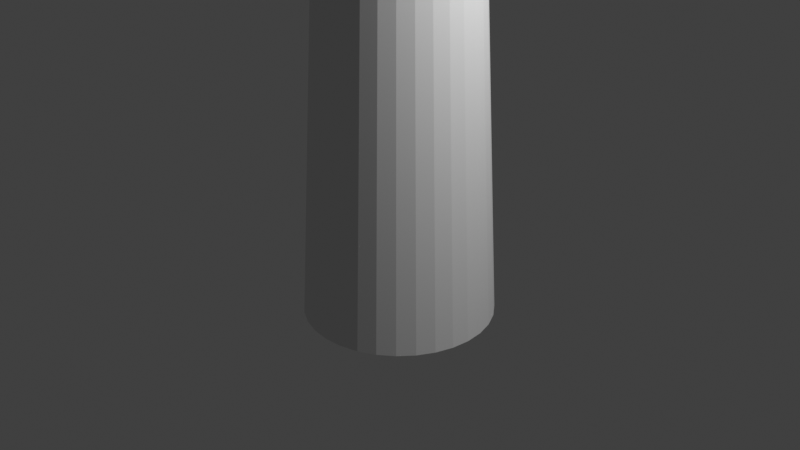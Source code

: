 # Source: v1.blend  (saved by Blender 3.0.42; exported with 4.5.12 LTS)
import bpy
from mathutils import Matrix  # noqa: F401  (used for matrix-valued properties, if any)

bpy.ops.wm.read_factory_settings(use_empty=True)
scene = bpy.context.scene
scene.name = 'Scene'

# ---- collections
col_collection = bpy.data.collections.new('Collection'); scene.collection.children.link(col_collection)

# ---- world
world_world = bpy.data.worlds.new('World'); scene.world = world_world
world_world.use_nodes = True; world_world.node_tree.nodes.clear()
_N = world_world.node_tree.nodes; _L = world_world.node_tree.links
n0 = _N.new('ShaderNodeOutputWorld'); n0.name = 'World Output'; n0.location = (300, 300)
n1 = _N.new('ShaderNodeBackground'); n1.name = 'Background'; n1.location = (10, 300)
n1.inputs[0].default_value = (0.05088, 0.05088, 0.05088, 1.0)
_L.new(n1.outputs[0], n0.inputs[0])
n0.is_active_output = True
world_world.color = (0.05088, 0.05088, 0.05088)
world_world.use_sun_shadow = False
world_world.sun_shadow_jitter_overblur = 0.0

# ---- cameras
cam_camera = bpy.data.cameras.new('Camera')
cam_camera.clip_end = 100.0
cam_camera.ortho_scale = 7.314

# ---- lights
light_light = bpy.data.lights.new('Light', 'POINT')
light_light.transmission_factor = 0.0
light_light.energy = 1000.0
light_light.shadow_soft_size = 0.1
light_light.shadow_maximum_resolution = 0.006
light_light.use_absolute_resolution = True

# ---- meshes
me_cylinder = bpy.data.meshes.new('Cylinder')
me_cylinder.from_pydata([(0.0, 1.0, -1.0), (4.045e-09, 0.7105, 4.51), (0.1951, 0.9808, -1.0), (0.1386, 0.6968, 4.51), (0.3827, 0.9239, -1.0), (0.2719, 0.6564, 4.51), (0.5556, 0.8315, -1.0), (0.3947, 0.5907, 4.51), (0.7071, 0.7071, -1.0), (0.5024, 0.5024, 4.51), (0.8315, 0.5556, -1.0), (0.5907, 0.3947, 4.51), (0.9239, 0.3827, -1.0), (0.6564, 0.2719, 4.51), (0.9808, 0.1951, -1.0), (0.6968, 0.1386, 4.51), (1.0, -4.371e-08, -1.0), (0.7105, -3.861e-08, 4.51), (0.9808, -0.1951, -1.0), (0.6968, -0.1386, 4.51), (0.9239, -0.3827, -1.0), (0.6564, -0.2719, 4.51), (0.8315, -0.5556, -1.0), (0.5907, -0.3947, 4.51), (0.7071, -0.7071, -1.0), (0.5024, -0.5024, 4.51), (0.5556, -0.8315, -1.0), (0.3947, -0.5907, 4.51), (0.3827, -0.9239, -1.0), (0.2719, -0.6564, 4.51), (0.1951, -0.9808, -1.0), (0.1386, -0.6968, 4.51), (-8.742e-08, -1.0, -1.0), (-5.807e-08, -0.7105, 4.51), (-0.1951, -0.9808, -1.0), (-0.1386, -0.6968, 4.51), (-0.3827, -0.9239, -1.0), (-0.2719, -0.6564, 4.51), (-0.5556, -0.8315, -1.0), (-0.3947, -0.5907, 4.51), (-0.7071, -0.7071, -1.0), (-0.5024, -0.5024, 4.51), (-0.8315, -0.5556, -1.0), (-0.5907, -0.3947, 4.51), (-0.9239, -0.3827, -1.0), (-0.6564, -0.2719, 4.51), (-0.9808, -0.1951, -1.0), (-0.6968, -0.1386, 4.51), (-1.0, 1.192e-08, -1.0), (-0.7105, 9.219e-10, 4.51), (-0.9808, 0.1951, -1.0), (-0.6968, 0.1386, 4.51), (-0.9239, 0.3827, -1.0), (-0.6564, 0.2719, 4.51), (-0.8315, 0.5556, -1.0), (-0.5907, 0.3947, 4.51), (-0.7071, 0.7071, -1.0), (-0.5024, 0.5024, 4.51), (-0.5556, 0.8315, -1.0), (-0.3947, 0.5907, 4.51), (-0.3827, 0.9239, -1.0), (-0.2719, 0.6564, 4.51), (-0.1951, 0.9808, -1.0), (-0.1386, 0.6968, 4.51), (0.2046, 1.028, 4.611), (-2.773e-08, 1.049, 4.611), (0.4013, 0.9688, 4.611), (0.5826, 0.8719, 4.611), (0.7415, 0.7415, 4.611), (0.8719, 0.5826, 4.611), (0.9688, 0.4013, 4.611), (1.028, 0.2046, 4.611), (1.049, -5.078e-08, 4.611), (1.028, -0.2046, 4.611), (0.9688, -0.4013, 4.611), (0.8719, -0.5826, 4.611), (0.7415, -0.7415, 4.611), (0.5826, -0.8719, 4.611), (0.4013, -0.9688, 4.611), (0.2046, -1.028, 4.611), (-1.194e-07, -1.049, 4.611), (-0.2046, -1.028, 4.611), (-0.4013, -0.9688, 4.611), (-0.5826, -0.8719, 4.611), (-0.7415, -0.7415, 4.611), (-0.8719, -0.5826, 4.611), (-0.9688, -0.4013, 4.611), (-1.028, -0.2046, 4.611), (-1.049, 7.567e-09, 4.611), (-1.028, 0.2046, 4.611), (-0.9688, 0.4013, 4.611), (-0.8719, 0.5826, 4.611), (-0.7415, 0.7415, 4.611), (-0.5826, 0.8719, 4.611), (-0.4013, 0.9688, 4.611), (-0.2046, 1.028, 4.611), (0.2046, 1.028, 5.165), (-1.72e-07, 1.049, 5.165), (0.4013, 0.9688, 5.165), (0.5826, 0.8719, 5.165), (0.7415, 0.7415, 5.165), (0.8719, 0.5826, 5.165), (0.9688, 0.4013, 5.165), (1.028, 0.2046, 5.165), (1.049, -5.078e-08, 5.165), (1.028, -0.2046, 5.165), (0.9688, -0.4013, 5.165), (0.8719, -0.5826, 5.165), (0.7415, -0.7415, 5.165), (0.5826, -0.8719, 5.165), (0.4013, -0.9688, 5.165), (0.2046, -1.028, 5.165), (-2.637e-07, -1.049, 5.165), (-0.2046, -1.028, 5.165), (-0.4013, -0.9688, 5.165), (-0.5826, -0.8719, 5.165), (-0.7415, -0.7415, 5.165), (-0.8719, -0.5826, 5.165), (-0.9688, -0.4013, 5.165), (-1.028, -0.2046, 5.165), (-1.049, 7.567e-09, 5.165), (-1.028, 0.2046, 5.165), (-0.9688, 0.4013, 5.165), (-0.8719, 0.5826, 5.165), (-0.7415, 0.7415, 5.165), (-0.5826, 0.8719, 5.165), (-0.4013, 0.9688, 5.165), (-0.2046, 1.028, 5.165), (0.2732, 1.373, 5.2), (-2.008e-07, 1.4, 5.2), (0.5359, 1.294, 5.2), (0.778, 1.164, 5.2), (0.9902, 0.9902, 5.2), (1.164, 0.778, 5.2), (1.294, 0.5359, 5.2), (1.373, 0.2732, 5.2), (1.4, -6.281e-08, 5.2), (1.373, -0.2732, 5.2), (1.294, -0.5359, 5.2), (1.164, -0.778, 5.2), (0.9902, -0.9902, 5.2), (0.778, -1.164, 5.2), (0.5359, -1.294, 5.2), (0.2732, -1.373, 5.2), (-3.232e-07, -1.4, 5.2), (-0.2732, -1.373, 5.2), (-0.5359, -1.294, 5.2), (-0.778, -1.164, 5.2), (-0.9902, -0.9902, 5.2), (-1.164, -0.778, 5.2), (-1.294, -0.5359, 5.2), (-1.373, -0.2732, 5.2), (-1.4, 1.51e-08, 5.2), (-1.373, 0.2732, 5.2), (-1.294, 0.5359, 5.2), (-1.164, 0.778, 5.2), (-0.9902, 0.9902, 5.2), (-0.778, 1.164, 5.2), (-0.5359, 1.294, 5.2), (-0.2732, 1.373, 5.2), (0.1879, 0.9444, 5.411), (-3.173e-07, 0.9629, 5.411), (0.3685, 0.8896, 5.411), (0.535, 0.8006, 5.411), (0.6809, 0.6809, 5.411), (0.8006, 0.535, 5.411), (0.8896, 0.3685, 5.411), (0.9444, 0.1879, 5.411), (0.9629, -5.065e-08, 5.411), (0.9444, -0.1879, 5.411), (0.8896, -0.3685, 5.411), (0.8006, -0.535, 5.411), (0.6809, -0.6809, 5.411), (0.535, -0.8006, 5.411), (0.3685, -0.8896, 5.411), (0.1878, -0.9444, 5.411), (-2.649e-07, -0.9629, 5.411), (-0.1879, -0.9444, 5.411), (-0.3685, -0.8896, 5.411), (-0.535, -0.8006, 5.411), (-0.6809, -0.6809, 5.411), (-0.8006, -0.535, 5.411), (-0.8896, -0.3685, 5.411), (-0.9444, -0.1879, 5.411), (-0.9629, 1.51e-08, 5.411), (-0.9444, 0.1879, 5.411), (-0.8896, 0.3685, 5.411), (-0.8006, 0.535, 5.411), (-0.6809, 0.6809, 5.411), (-0.535, 0.8006, 5.411), (-0.3685, 0.8896, 5.411), (-0.1879, 0.9444, 5.411), (0.2732, 1.373, 5.411), (-2.295e-07, 1.4, 5.411), (0.5359, 1.294, 5.411), (0.778, 1.164, 5.411), (0.9902, 0.9902, 5.411), (1.164, 0.778, 5.411), (1.294, 0.5359, 5.411), (1.373, 0.2732, 5.411), (1.4, -6.281e-08, 5.411), (1.373, -0.2732, 5.411), (1.294, -0.5359, 5.411), (1.164, -0.778, 5.411), (0.9902, -0.9902, 5.411), (0.778, -1.164, 5.411), (0.5359, -1.294, 5.411), (0.2732, -1.373, 5.411), (-3.519e-07, -1.4, 5.411), (-0.2732, -1.373, 5.411), (-0.5359, -1.294, 5.411), (-0.778, -1.164, 5.411), (-0.9902, -0.9902, 5.411), (-1.164, -0.778, 5.411), (-1.294, -0.5359, 5.411), (-1.373, -0.2732, 5.411), (-1.4, 1.51e-08, 5.411), (-1.373, 0.2732, 5.411), (-1.294, 0.5359, 5.411), (-1.164, 0.778, 5.411), (-0.9902, 0.9902, 5.411), (-0.778, 1.164, 5.411), (-0.5359, 1.294, 5.411), (-0.2732, 1.373, 5.411), (0.237, 1.191, 5.411), (-2.635e-07, 1.215, 5.411), (0.4649, 1.122, 5.411), (0.6749, 1.01, 5.411), (0.8589, 0.8589, 5.411), (1.01, 0.6749, 5.411), (1.122, 0.4649, 5.411), (1.191, 0.237, 5.411), (1.215, -5.725e-08, 5.411), (1.191, -0.237, 5.411), (1.122, -0.4649, 5.411), (1.01, -0.6749, 5.411), (0.8589, -0.8589, 5.411), (0.6749, -1.01, 5.411), (0.4649, -1.122, 5.411), (0.237, -1.191, 5.411), (-3.422e-07, -1.215, 5.411), (-0.237, -1.191, 5.411), (-0.4649, -1.122, 5.411), (-0.6749, -1.01, 5.411), (-0.8589, -0.8589, 5.411), (-1.01, -0.6749, 5.411), (-1.122, -0.4649, 5.411), (-1.191, -0.237, 5.411), (-1.215, 1.51e-08, 5.411), (-1.191, 0.237, 5.411), (-1.122, 0.4649, 5.411), (-1.01, 0.6749, 5.411), (-0.8589, 0.8589, 5.411), (-0.6749, 1.01, 5.411), (-0.4649, 1.122, 5.411), (-0.237, 1.191, 5.411), (0.1606, 0.8074, 5.928), (-4.96e-07, 0.8232, 5.928), (0.315, 0.7605, 5.928), (0.4574, 0.6845, 5.928), (0.5821, 0.5821, 5.928), (0.6845, 0.4574, 5.928), (0.7605, 0.315, 5.928), (0.8074, 0.1606, 5.928), (0.8232, -4.751e-08, 5.928), (0.8074, -0.1606, 5.928), (0.7605, -0.315, 5.928), (0.6845, -0.4574, 5.928), (0.5821, -0.5821, 5.928), (0.4574, -0.6845, 5.928), (0.315, -0.7605, 5.928), (0.1606, -0.8074, 5.928), (-3.636e-07, -0.8232, 5.928), (-0.1606, -0.8074, 5.928), (-0.315, -0.7605, 5.928), (-0.4574, -0.6845, 5.928), (-0.5821, -0.5821, 5.928), (-0.6845, -0.4574, 5.928), (-0.7605, -0.315, 5.928), (-0.8074, -0.1606, 5.928), (-0.8232, 1.353e-08, 5.928), (-0.8074, 0.1606, 5.928), (-0.7605, 0.315, 5.928), (-0.6845, 0.4574, 5.928), (-0.5821, 0.5821, 5.928), (-0.4574, 0.6845, 5.928), (-0.315, 0.7605, 5.928), (-0.1606, 0.8074, 5.928), (0.1878, 0.9444, 5.928), (-4.609e-07, 0.9629, 5.928), (0.3685, 0.8896, 5.928), (0.535, 0.8006, 5.928), (0.6809, 0.6809, 5.928), (0.8006, 0.535, 5.928), (0.8896, 0.3685, 5.928), (0.9444, 0.1879, 5.928), (0.9629, -5.065e-08, 5.928), (0.9444, -0.1879, 5.928), (0.8896, -0.3685, 5.928), (0.8006, -0.535, 5.928), (0.6809, -0.6809, 5.928), (0.535, -0.8006, 5.928), (0.3685, -0.8896, 5.928), (0.1878, -0.9444, 5.928), (-4.085e-07, -0.9629, 5.928), (-0.1879, -0.9444, 5.928), (-0.3685, -0.8896, 5.928), (-0.535, -0.8006, 5.928), (-0.6809, -0.6809, 5.928), (-0.8006, -0.535, 5.928), (-0.8896, -0.3685, 5.928), (-0.9444, -0.1879, 5.928), (-0.9629, 1.51e-08, 5.928), (-0.9444, 0.1879, 5.928), (-0.8896, 0.3685, 5.928), (-0.8006, 0.535, 5.928), (-0.6809, 0.6809, 5.928), (-0.535, 0.8006, 5.928), (-0.3685, 0.8896, 5.928), (-0.1879, 0.9444, 5.928), (0.2732, 1.373, 5.622), (-2.295e-07, 1.4, 5.622), (0.5359, 1.294, 5.622), (0.778, 1.164, 5.622), (0.9902, 0.9902, 5.622), (1.164, 0.778, 5.622), (1.294, 0.5359, 5.622), (1.373, 0.2732, 5.622), (1.4, -6.281e-08, 5.622), (1.373, -0.2732, 5.622), (1.294, -0.5359, 5.622), (1.164, -0.778, 5.622), (0.9902, -0.9902, 5.622), (0.778, -1.164, 5.622), (0.5359, -1.294, 5.622), (0.2732, -1.373, 5.622), (-3.519e-07, -1.4, 5.622), (-0.2732, -1.373, 5.622), (-0.5359, -1.294, 5.622), (-0.778, -1.164, 5.622), (-0.9902, -0.9902, 5.622), (-1.164, -0.778, 5.622), (-1.294, -0.5359, 5.622), (-1.373, -0.2732, 5.622), (-1.4, 1.51e-08, 5.622), (-1.373, 0.2732, 5.622), (-1.294, 0.5359, 5.622), (-1.164, 0.778, 5.622), (-0.9902, 0.9902, 5.622), (-0.778, 1.164, 5.622), (-0.5359, 1.294, 5.622), (-0.2732, 1.373, 5.622), (0.237, 1.191, 5.622), (-2.635e-07, 1.215, 5.622), (0.4649, 1.122, 5.622), (0.6749, 1.01, 5.622), (0.8589, 0.8589, 5.622), (1.01, 0.6749, 5.622), (1.122, 0.4649, 5.622), (1.191, 0.237, 5.622), (1.215, -5.725e-08, 5.622), (1.191, -0.237, 5.622), (1.122, -0.4649, 5.622), (1.01, -0.6749, 5.622), (0.8589, -0.8589, 5.622), (0.6749, -1.01, 5.622), (0.4649, -1.122, 5.622), (0.237, -1.191, 5.622), (-3.422e-07, -1.215, 5.622), (-0.237, -1.191, 5.622), (-0.4649, -1.122, 5.622), (-0.6749, -1.01, 5.622), (-0.8589, -0.8589, 5.622), (-1.01, -0.6749, 5.622), (-1.122, -0.4649, 5.622), (-1.191, -0.237, 5.622), (-1.215, 1.51e-08, 5.622), (-1.191, 0.237, 5.622), (-1.122, 0.4649, 5.622), (-1.01, 0.6749, 5.622), (-0.8589, 0.8589, 5.622), (-0.6749, 1.01, 5.622), (-0.4649, 1.122, 5.622), (-0.237, 1.191, 5.622)], [], [(0, 1, 3, 2), (2, 3, 5, 4), (4, 5, 7, 6), (6, 7, 9, 8), (8, 9, 11, 10), (10, 11, 13, 12), (12, 13, 15, 14), (14, 15, 17, 16), (16, 17, 19, 18), (18, 19, 21, 20), (20, 21, 23, 22), (22, 23, 25, 24), (24, 25, 27, 26), (26, 27, 29, 28), (28, 29, 31, 30), (30, 31, 33, 32), (32, 33, 35, 34), (34, 35, 37, 36), (36, 37, 39, 38), (38, 39, 41, 40), (40, 41, 43, 42), (42, 43, 45, 44), (44, 45, 47, 46), (46, 47, 49, 48), (48, 49, 51, 50), (50, 51, 53, 52), (52, 53, 55, 54), (54, 55, 57, 56), (56, 57, 59, 58), (58, 59, 61, 60), (17, 15, 71, 72), (60, 61, 63, 62), (62, 63, 1, 0), (0, 2, 4, 6, 8, 10, 12, 14, 16, 18, 20, 22, 24, 26, 28, 30, 32, 34, 36, 38, 40, 42, 44, 46, 48, 50, 52, 54, 56, 58, 60, 62), (70, 69, 101, 102), (35, 33, 80, 81), (53, 51, 89, 90), (9, 7, 67, 68), (27, 25, 76, 77), (45, 43, 85, 86), (63, 61, 94, 95), (19, 17, 72, 73), (37, 35, 81, 82), (55, 53, 90, 91), (11, 9, 68, 69), (29, 27, 77, 78), (47, 45, 86, 87), (3, 1, 65, 64), (1, 63, 95, 65), (21, 19, 73, 74), (39, 37, 82, 83), (57, 55, 91, 92), (13, 11, 69, 70), (31, 29, 78, 79), (49, 47, 87, 88), (5, 3, 64, 66), (23, 21, 74, 75), (41, 39, 83, 84), (59, 57, 92, 93), (15, 13, 70, 71), (33, 31, 79, 80), (51, 49, 88, 89), (7, 5, 66, 67), (25, 23, 75, 76), (43, 41, 84, 85), (61, 59, 93, 94), (105, 104, 136, 137), (84, 83, 115, 116), (71, 70, 102, 103), (85, 84, 116, 117), (72, 71, 103, 104), (86, 85, 117, 118), (73, 72, 104, 105), (87, 86, 118, 119), (74, 73, 105, 106), (88, 87, 119, 120), (75, 74, 106, 107), (89, 88, 120, 121), (76, 75, 107, 108), (90, 89, 121, 122), (77, 76, 108, 109), (91, 90, 122, 123), (78, 77, 109, 110), (64, 65, 97, 96), (92, 91, 123, 124), (79, 78, 110, 111), (66, 64, 96, 98), (93, 92, 124, 125), (80, 79, 111, 112), (67, 66, 98, 99), (94, 93, 125, 126), (81, 80, 112, 113), (68, 67, 99, 100), (95, 94, 126, 127), (82, 81, 113, 114), (69, 68, 100, 101), (65, 95, 127, 97), (83, 82, 114, 115), (132, 131, 195, 196), (119, 118, 150, 151), (106, 105, 137, 138), (120, 119, 151, 152), (107, 106, 138, 139), (121, 120, 152, 153), (108, 107, 139, 140), (122, 121, 153, 154), (109, 108, 140, 141), (123, 122, 154, 155), (110, 109, 141, 142), (96, 97, 129, 128), (124, 123, 155, 156), (111, 110, 142, 143), (98, 96, 128, 130), (125, 124, 156, 157), (112, 111, 143, 144), (99, 98, 130, 131), (126, 125, 157, 158), (113, 112, 144, 145), (100, 99, 131, 132), (127, 126, 158, 159), (114, 113, 145, 146), (101, 100, 132, 133), (97, 127, 159, 129), (115, 114, 146, 147), (102, 101, 133, 134), (116, 115, 147, 148), (103, 102, 134, 135), (117, 116, 148, 149), (104, 103, 135, 136), (118, 117, 149, 150), (182, 181, 309, 310), (159, 158, 222, 223), (146, 145, 209, 210), (133, 132, 196, 197), (129, 159, 223, 193), (147, 146, 210, 211), (134, 133, 197, 198), (148, 147, 211, 212), (135, 134, 198, 199), (149, 148, 212, 213), (136, 135, 199, 200), (150, 149, 213, 214), (137, 136, 200, 201), (151, 150, 214, 215), (138, 137, 201, 202), (152, 151, 215, 216), (139, 138, 202, 203), (153, 152, 216, 217), (140, 139, 203, 204), (154, 153, 217, 218), (141, 140, 204, 205), (155, 154, 218, 219), (142, 141, 205, 206), (128, 129, 193, 192), (156, 155, 219, 220), (143, 142, 206, 207), (130, 128, 192, 194), (157, 156, 220, 221), (144, 143, 207, 208), (131, 130, 194, 195), (158, 157, 221, 222), (145, 144, 208, 209), (228, 229, 357, 356), (254, 255, 383, 382), (208, 207, 335, 336), (227, 228, 356, 355), (253, 254, 382, 381), (207, 206, 334, 335), (226, 227, 355, 354), (252, 253, 381, 380), (206, 205, 333, 334), (224, 226, 354, 352), (251, 252, 380, 379), (205, 204, 332, 333), (225, 224, 352, 353), (250, 251, 379, 378), (204, 203, 331, 332), (249, 250, 378, 377), (203, 202, 330, 331), (248, 249, 377, 376), (202, 201, 329, 330), (247, 248, 376, 375), (201, 200, 328, 329), (246, 247, 375, 374), (200, 199, 327, 328), (245, 246, 374, 373), (199, 198, 326, 327), (244, 245, 373, 372), (198, 197, 325, 326), (193, 223, 351, 321), (243, 244, 372, 371), (197, 196, 324, 325), (223, 222, 350, 351), (242, 243, 371, 370), (161, 160, 224, 225), (160, 162, 226, 224), (162, 163, 227, 226), (163, 164, 228, 227), (164, 165, 229, 228), (165, 166, 230, 229), (166, 167, 231, 230), (167, 168, 232, 231), (168, 169, 233, 232), (169, 170, 234, 233), (170, 171, 235, 234), (171, 172, 236, 235), (172, 173, 237, 236), (173, 174, 238, 237), (174, 175, 239, 238), (175, 176, 240, 239), (176, 177, 241, 240), (177, 178, 242, 241), (178, 179, 243, 242), (179, 180, 244, 243), (180, 181, 245, 244), (181, 182, 246, 245), (182, 183, 247, 246), (183, 184, 248, 247), (184, 185, 249, 248), (185, 186, 250, 249), (186, 187, 251, 250), (187, 188, 252, 251), (188, 189, 253, 252), (189, 190, 254, 253), (190, 191, 255, 254), (191, 161, 225, 255), (256, 257, 287, 286, 285, 284, 283, 282, 281, 280, 279, 278, 277, 276, 275, 274, 273, 272, 271, 270, 269, 268, 267, 266, 265, 264, 263, 262, 261, 260, 259, 258), (169, 168, 296, 297), (183, 182, 310, 311), (170, 169, 297, 298), (184, 183, 311, 312), (171, 170, 298, 299), (185, 184, 312, 313), (172, 171, 299, 300), (186, 185, 313, 314), (173, 172, 300, 301), (187, 186, 314, 315), (174, 173, 301, 302), (160, 161, 289, 288), (188, 187, 315, 316), (175, 174, 302, 303), (162, 160, 288, 290), (189, 188, 316, 317), (176, 175, 303, 304), (163, 162, 290, 291), (190, 189, 317, 318), (177, 176, 304, 305), (164, 163, 291, 292), (191, 190, 318, 319), (178, 177, 305, 306), (165, 164, 292, 293), (161, 191, 319, 289), (179, 178, 306, 307), (166, 165, 293, 294), (180, 179, 307, 308), (167, 166, 294, 295), (181, 180, 308, 309), (168, 167, 295, 296), (257, 256, 288, 289), (256, 258, 290, 288), (258, 259, 291, 290), (259, 260, 292, 291), (260, 261, 293, 292), (261, 262, 294, 293), (262, 263, 295, 294), (263, 264, 296, 295), (264, 265, 297, 296), (265, 266, 298, 297), (266, 267, 299, 298), (267, 268, 300, 299), (268, 269, 301, 300), (269, 270, 302, 301), (270, 271, 303, 302), (271, 272, 304, 303), (272, 273, 305, 304), (273, 274, 306, 305), (274, 275, 307, 306), (275, 276, 308, 307), (276, 277, 309, 308), (277, 278, 310, 309), (278, 279, 311, 310), (279, 280, 312, 311), (280, 281, 313, 312), (281, 282, 314, 313), (282, 283, 315, 314), (283, 284, 316, 315), (284, 285, 317, 316), (285, 286, 318, 317), (286, 287, 319, 318), (287, 257, 289, 319), (353, 352, 320, 321), (352, 354, 322, 320), (354, 355, 323, 322), (355, 356, 324, 323), (356, 357, 325, 324), (357, 358, 326, 325), (358, 359, 327, 326), (359, 360, 328, 327), (360, 361, 329, 328), (361, 362, 330, 329), (362, 363, 331, 330), (363, 364, 332, 331), (364, 365, 333, 332), (365, 366, 334, 333), (366, 367, 335, 334), (367, 368, 336, 335), (368, 369, 337, 336), (369, 370, 338, 337), (370, 371, 339, 338), (371, 372, 340, 339), (372, 373, 341, 340), (373, 374, 342, 341), (374, 375, 343, 342), (375, 376, 344, 343), (376, 377, 345, 344), (377, 378, 346, 345), (378, 379, 347, 346), (379, 380, 348, 347), (380, 381, 349, 348), (381, 382, 350, 349), (382, 383, 351, 350), (383, 353, 321, 351), (209, 208, 336, 337), (255, 225, 353, 383), (229, 230, 358, 357), (210, 209, 337, 338), (230, 231, 359, 358), (211, 210, 338, 339), (231, 232, 360, 359), (212, 211, 339, 340), (232, 233, 361, 360), (213, 212, 340, 341), (233, 234, 362, 361), (214, 213, 341, 342), (234, 235, 363, 362), (215, 214, 342, 343), (235, 236, 364, 363), (216, 215, 343, 344), (236, 237, 365, 364), (217, 216, 344, 345), (237, 238, 366, 365), (218, 217, 345, 346), (238, 239, 367, 366), (219, 218, 346, 347), (192, 193, 321, 320), (239, 240, 368, 367), (220, 219, 347, 348), (194, 192, 320, 322), (240, 241, 369, 368), (221, 220, 348, 349), (195, 194, 322, 323), (241, 242, 370, 369), (222, 221, 349, 350), (196, 195, 323, 324)])
_uv = me_cylinder.uv_layers.new(name='UVMap')
_uv.uv.foreach_set('vector', [1.0, 0.5, 1.0, 1.0, 0.9688, 1.0, 0.9688, 0.5, 0.9688, 0.5, 0.9688, 1.0, 0.9375, 1.0, 0.9375, 0.5, 0.9375, 0.5, 0.9375, 1.0, 0.9062, 1.0, 0.9062, 0.5, 0.9062, 0.5, 0.9062, 1.0, 0.875, 1.0, 0.875, 0.5, 0.875, 0.5, 0.875, 1.0, 0.8438, 1.0, 0.8438, 0.5, 0.8438, 0.5, 0.8438, 1.0, 0.8125, 1.0, 0.8125, 0.5, 0.8125, 0.5, 0.8125, 1.0, 0.7812, 1.0, 0.7812, 0.5, 0.7812, 0.5, 0.7812, 1.0, 0.75, 1.0, 0.75, 0.5, 0.75, 0.5, 0.75, 1.0, 0.7188, 1.0, 0.7188, 0.5, 0.7188, 0.5, 0.7188, 1.0, 0.6875, 1.0, 0.6875, 0.5, 0.6875, 0.5, 0.6875, 1.0, 0.6562, 1.0, 0.6562, 0.5, 0.6562, 0.5, 0.6562, 1.0, 0.625, 1.0, 0.625, 0.5, 0.625, 0.5, 0.625, 1.0, 0.5938, 1.0, 0.5938, 0.5, 0.5938, 0.5, 0.5938, 1.0, 0.5625, 1.0, 0.5625, 0.5, 0.5625, 0.5, 0.5625, 1.0, 0.5312, 1.0, 0.5312, 0.5, 0.5312, 0.5, 0.5312, 1.0, 0.5, 1.0, 0.5, 0.5, 0.5, 0.5, 0.5, 1.0, 0.4688, 1.0, 0.4688, 0.5, 0.4688, 0.5, 0.4688, 1.0, 0.4375, 1.0, 0.4375, 0.5, 0.4375, 0.5, 0.4375, 1.0, 0.4062, 1.0, 0.4062, 0.5, 0.4062, 0.5, 0.4062, 1.0, 0.375, 1.0, 0.375, 0.5, 0.375, 0.5, 0.375, 1.0, 0.3438, 1.0, 0.3438, 0.5, 0.3438, 0.5, 0.3438, 1.0, 0.3125, 1.0, 0.3125, 0.5, 0.3125, 0.5, 0.3125, 1.0, 0.2812, 1.0, 0.2812, 0.5, 0.2812, 0.5, 0.2812, 1.0, 0.25, 1.0, 0.25, 0.5, 0.25, 0.5, 0.25, 1.0, 0.2188, 1.0, 0.2188, 0.5, 0.2188, 0.5, 0.2188, 1.0, 0.1875, 1.0, 0.1875, 0.5, 0.1875, 0.5, 0.1875, 1.0, 0.1562, 1.0, 0.1562, 0.5, 0.1562, 0.5, 0.1562, 1.0, 0.125, 1.0, 0.125, 0.5, 0.125, 0.5, 0.125, 1.0, 0.09375, 1.0, 0.09375, 0.5, 0.09375, 0.5, 0.09375, 1.0, 0.0625, 1.0, 0.0625, 0.5, 0.75, 1.0, 0.7812, 1.0, 0.7812, 1.0, 0.75, 1.0, 0.0625, 0.5, 0.0625, 1.0, 0.03125, 1.0, 0.03125, 0.5, 0.03125, 0.5, 0.03125, 1.0, 0.0, 1.0, 0.0, 0.5, 0.75, 0.49, 0.7968, 0.4854, 0.8418, 0.4717, 0.8833, 0.4496, 0.9197, 0.4197, 0.9496, 0.3833, 0.9717, 0.3418, 0.9854, 0.2968, 0.99, 0.25, 0.9854, 0.2032, 0.9717, 0.1582, 0.9496, 0.1167, 0.9197, 0.08029, 0.8833, 0.05045, 0.8418, 0.02827, 0.7968, 0.01461, 0.75, 0.01, 0.7032, 0.01461, 0.6582, 0.02827, 0.6167, 0.05045, 0.5803, 0.08029, 0.5504, 0.1167, 0.5283, 0.1582, 0.5146, 0.2032, 0.51, 0.25, 0.5146, 0.2968, 0.5283, 0.3418, 0.5504, 0.3833, 0.5803, 0.4197, 0.6167, 0.4496, 0.6582, 0.4717, 0.7032, 0.4854, 0.8125, 1.0, 0.8438, 1.0, 0.8438, 1.0, 0.8125, 1.0, 0.4688, 1.0, 0.5, 1.0, 0.5, 1.0, 0.4688, 1.0, 0.1875, 1.0, 0.2188, 1.0, 0.2188, 1.0, 0.1875, 1.0, 0.875, 1.0, 0.9062, 1.0, 0.9062, 1.0, 0.875, 1.0, 0.5938, 1.0, 0.625, 1.0, 0.625, 1.0, 0.5938, 1.0, 0.3125, 1.0, 0.3438, 1.0, 0.3438, 1.0, 0.3125, 1.0, 0.03125, 1.0, 0.0625, 1.0, 0.0625, 1.0, 0.03125, 1.0, 0.7188, 1.0, 0.75, 1.0, 0.75, 1.0, 0.7188, 1.0, 0.4375, 1.0, 0.4688, 1.0, 0.4688, 1.0, 0.4375, 1.0, 0.1562, 1.0, 0.1875, 1.0, 0.1875, 1.0, 0.1562, 1.0, 0.8438, 1.0, 0.875, 1.0, 0.875, 1.0, 0.8438, 1.0, 0.5625, 1.0, 0.5938, 1.0, 0.5938, 1.0, 0.5625, 1.0, 0.2812, 1.0, 0.3125, 1.0, 0.3125, 1.0, 0.2812, 1.0, 0.9688, 1.0, 1.0, 1.0, 1.0, 1.0, 0.9688, 1.0, 0.0, 1.0, 0.03125, 1.0, 0.03125, 1.0, 0.0, 1.0, 0.6875, 1.0, 0.7188, 1.0, 0.7188, 1.0, 0.6875, 1.0, 0.4062, 1.0, 0.4375, 1.0, 0.4375, 1.0, 0.4062, 1.0, 0.125, 1.0, 0.1562, 1.0, 0.1562, 1.0, 0.125, 1.0, 0.8125, 1.0, 0.8438, 1.0, 0.8438, 1.0, 0.8125, 1.0, 0.5312, 1.0, 0.5625, 1.0, 0.5625, 1.0, 0.5312, 1.0, 0.25, 1.0, 0.2812, 1.0, 0.2812, 1.0, 0.25, 1.0, 0.9375, 1.0, 0.9688, 1.0, 0.9688, 1.0, 0.9375, 1.0, 0.6562, 1.0, 0.6875, 1.0, 0.6875, 1.0, 0.6562, 1.0, 0.375, 1.0, 0.4062, 1.0, 0.4062, 1.0, 0.375, 1.0, 0.09375, 1.0, 0.125, 1.0, 0.125, 1.0, 0.09375, 1.0, 0.7812, 1.0, 0.8125, 1.0, 0.8125, 1.0, 0.7812, 1.0, 0.5, 1.0, 0.5312, 1.0, 0.5312, 1.0, 0.5, 1.0, 0.2188, 1.0, 0.25, 1.0, 0.25, 1.0, 0.2188, 1.0, 0.9062, 1.0, 0.9375, 1.0, 0.9375, 1.0, 0.9062, 1.0, 0.625, 1.0, 0.6562, 1.0, 0.6562, 1.0, 0.625, 1.0, 0.3438, 1.0, 0.375, 1.0, 0.375, 1.0, 0.3438, 1.0, 0.0625, 1.0, 0.09375, 1.0, 0.09375, 1.0, 0.0625, 1.0, 0.7188, 1.0, 0.75, 1.0, 0.75, 1.0, 0.7188, 1.0, 0.375, 1.0, 0.4062, 1.0, 0.4062, 1.0, 0.375, 1.0, 0.7812, 1.0, 0.8125, 1.0, 0.8125, 1.0, 0.7812, 1.0, 0.3438, 1.0, 0.375, 1.0, 0.375, 1.0, 0.3438, 1.0, 0.75, 1.0, 0.7812, 1.0, 0.7812, 1.0, 0.75, 1.0, 0.3125, 1.0, 0.3438, 1.0, 0.3438, 1.0, 0.3125, 1.0, 0.7188, 1.0, 0.75, 1.0, 0.75, 1.0, 0.7188, 1.0, 0.2812, 1.0, 0.3125, 1.0, 0.3125, 1.0, 0.2812, 1.0, 0.6875, 1.0, 0.7188, 1.0, 0.7188, 1.0, 0.6875, 1.0, 0.25, 1.0, 0.2812, 1.0, 0.2812, 1.0, 0.25, 1.0, 0.6562, 1.0, 0.6875, 1.0, 0.6875, 1.0, 0.6562, 1.0, 0.2188, 1.0, 0.25, 1.0, 0.25, 1.0, 0.2188, 1.0, 0.625, 1.0, 0.6562, 1.0, 0.6562, 1.0, 0.625, 1.0, 0.1875, 1.0, 0.2188, 1.0, 0.2188, 1.0, 0.1875, 1.0, 0.5938, 1.0, 0.625, 1.0, 0.625, 1.0, 0.5938, 1.0, 0.1562, 1.0, 0.1875, 1.0, 0.1875, 1.0, 0.1562, 1.0, 0.5625, 1.0, 0.5938, 1.0, 0.5938, 1.0, 0.5625, 1.0, 0.9688, 1.0, 1.0, 1.0, 1.0, 1.0, 0.9688, 1.0, 0.125, 1.0, 0.1562, 1.0, 0.1562, 1.0, 0.125, 1.0, 0.5312, 1.0, 0.5625, 1.0, 0.5625, 1.0, 0.5312, 1.0, 0.9375, 1.0, 0.9688, 1.0, 0.9688, 1.0, 0.9375, 1.0, 0.09375, 1.0, 0.125, 1.0, 0.125, 1.0, 0.09375, 1.0, 0.5, 1.0, 0.5312, 1.0, 0.5312, 1.0, 0.5, 1.0, 0.9062, 1.0, 0.9375, 1.0, 0.9375, 1.0, 0.9062, 1.0, 0.0625, 1.0, 0.09375, 1.0, 0.09375, 1.0, 0.0625, 1.0, 0.4688, 1.0, 0.5, 1.0, 0.5, 1.0, 0.4688, 1.0, 0.875, 1.0, 0.9062, 1.0, 0.9062, 1.0, 0.875, 1.0, 0.03125, 1.0, 0.0625, 1.0, 0.0625, 1.0, 0.03125, 1.0, 0.4375, 1.0, 0.4688, 1.0, 0.4688, 1.0, 0.4375, 1.0, 0.8438, 1.0, 0.875, 1.0, 0.875, 1.0, 0.8438, 1.0, 0.0, 1.0, 0.03125, 1.0, 0.03125, 1.0, 0.0, 1.0, 0.4062, 1.0, 0.4375, 1.0, 0.4375, 1.0, 0.4062, 1.0, 0.875, 1.0, 0.9062, 1.0, 0.9062, 1.0, 0.875, 1.0, 0.2812, 1.0, 0.3125, 1.0, 0.3125, 1.0, 0.2812, 1.0, 0.6875, 1.0, 0.7188, 1.0, 0.7188, 1.0, 0.6875, 1.0, 0.25, 1.0, 0.2812, 1.0, 0.2812, 1.0, 0.25, 1.0, 0.6562, 1.0, 0.6875, 1.0, 0.6875, 1.0, 0.6562, 1.0, 0.2188, 1.0, 0.25, 1.0, 0.25, 1.0, 0.2188, 1.0, 0.625, 1.0, 0.6562, 1.0, 0.6562, 1.0, 0.625, 1.0, 0.1875, 1.0, 0.2188, 1.0, 0.2188, 1.0, 0.1875, 1.0, 0.5938, 1.0, 0.625, 1.0, 0.625, 1.0, 0.5938, 1.0, 0.1562, 1.0, 0.1875, 1.0, 0.1875, 1.0, 0.1562, 1.0, 0.5625, 1.0, 0.5938, 1.0, 0.5938, 1.0, 0.5625, 1.0, 0.9688, 1.0, 1.0, 1.0, 1.0, 1.0, 0.9688, 1.0, 0.125, 1.0, 0.1562, 1.0, 0.1562, 1.0, 0.125, 1.0, 0.5312, 1.0, 0.5625, 1.0, 0.5625, 1.0, 0.5312, 1.0, 0.9375, 1.0, 0.9688, 1.0, 0.9688, 1.0, 0.9375, 1.0, 0.09375, 1.0, 0.125, 1.0, 0.125, 1.0, 0.09375, 1.0, 0.5, 1.0, 0.5312, 1.0, 0.5312, 1.0, 0.5, 1.0, 0.9062, 1.0, 0.9375, 1.0, 0.9375, 1.0, 0.9062, 1.0, 0.0625, 1.0, 0.09375, 1.0, 0.09375, 1.0, 0.0625, 1.0, 0.4688, 1.0, 0.5, 1.0, 0.5, 1.0, 0.4688, 1.0, 0.875, 1.0, 0.9062, 1.0, 0.9062, 1.0, 0.875, 1.0, 0.03125, 1.0, 0.0625, 1.0, 0.0625, 1.0, 0.03125, 1.0, 0.4375, 1.0, 0.4688, 1.0, 0.4688, 1.0, 0.4375, 1.0, 0.8438, 1.0, 0.875, 1.0, 0.875, 1.0, 0.8438, 1.0, 0.0, 1.0, 0.03125, 1.0, 0.03125, 1.0, 0.0, 1.0, 0.4062, 1.0, 0.4375, 1.0, 0.4375, 1.0, 0.4062, 1.0, 0.8125, 1.0, 0.8438, 1.0, 0.8438, 1.0, 0.8125, 1.0, 0.375, 1.0, 0.4062, 1.0, 0.4062, 1.0, 0.375, 1.0, 0.7812, 1.0, 0.8125, 1.0, 0.8125, 1.0, 0.7812, 1.0, 0.3438, 1.0, 0.375, 1.0, 0.375, 1.0, 0.3438, 1.0, 0.75, 1.0, 0.7812, 1.0, 0.7812, 1.0, 0.75, 1.0, 0.3125, 1.0, 0.3438, 1.0, 0.3438, 1.0, 0.3125, 1.0, 0.09753, 0.1868, 0.1128, 0.1583, 0.1128, 0.1583, 0.09753, 0.1868, 0.03125, 1.0, 0.0625, 1.0, 0.0625, 1.0, 0.03125, 1.0, 0.4375, 1.0, 0.4688, 1.0, 0.4688, 1.0, 0.4375, 1.0, 0.8438, 1.0, 0.875, 1.0, 0.875, 1.0, 0.8438, 1.0, 0.0, 1.0, 0.03125, 1.0, 0.03125, 1.0, 0.0, 1.0, 0.4062, 1.0, 0.4375, 1.0, 0.4375, 1.0, 0.4062, 1.0, 0.8125, 1.0, 0.8438, 1.0, 0.8438, 1.0, 0.8125, 1.0, 0.375, 1.0, 0.4062, 1.0, 0.4062, 1.0, 0.375, 1.0, 0.7812, 1.0, 0.8125, 1.0, 0.8125, 1.0, 0.7812, 1.0, 0.3438, 1.0, 0.375, 1.0, 0.375, 1.0, 0.3438, 1.0, 0.75, 1.0, 0.7812, 1.0, 0.7812, 1.0, 0.75, 1.0, 0.3125, 1.0, 0.3438, 1.0, 0.3438, 1.0, 0.3125, 1.0, 0.7188, 1.0, 0.75, 1.0, 0.75, 1.0, 0.7188, 1.0, 0.2812, 1.0, 0.3125, 1.0, 0.3125, 1.0, 0.2812, 1.0, 0.6875, 1.0, 0.7188, 1.0, 0.7188, 1.0, 0.6875, 1.0, 0.25, 1.0, 0.2812, 1.0, 0.2812, 1.0, 0.25, 1.0, 0.6562, 1.0, 0.6875, 1.0, 0.6875, 1.0, 0.6562, 1.0, 0.2188, 1.0, 0.25, 1.0, 0.25, 1.0, 0.2188, 1.0, 0.625, 1.0, 0.6562, 1.0, 0.6562, 1.0, 0.625, 1.0, 0.1875, 1.0, 0.2188, 1.0, 0.2188, 1.0, 0.1875, 1.0, 0.5938, 1.0, 0.625, 1.0, 0.625, 1.0, 0.5938, 1.0, 0.1562, 1.0, 0.1875, 1.0, 0.1875, 1.0, 0.1562, 1.0, 0.5625, 1.0, 0.5938, 1.0, 0.5938, 1.0, 0.5625, 1.0, 0.9688, 1.0, 1.0, 1.0, 1.0, 1.0, 0.9688, 1.0, 0.125, 1.0, 0.1562, 1.0, 0.1562, 1.0, 0.125, 1.0, 0.5312, 1.0, 0.5625, 1.0, 0.5625, 1.0, 0.5312, 1.0, 0.9375, 1.0, 0.9688, 1.0, 0.9688, 1.0, 0.9375, 1.0, 0.09375, 1.0, 0.125, 1.0, 0.125, 1.0, 0.09375, 1.0, 0.5, 1.0, 0.5312, 1.0, 0.5312, 1.0, 0.5, 1.0, 0.9062, 1.0, 0.9375, 1.0, 0.9375, 1.0, 0.9062, 1.0, 0.0625, 1.0, 0.09375, 1.0, 0.09375, 1.0, 0.0625, 1.0, 0.4688, 1.0, 0.5, 1.0, 0.5, 1.0, 0.4688, 1.0, 0.3972, 0.3972, 0.4231, 0.3657, 0.4231, 0.3657, 0.3972, 0.3972, 0.1703, 0.4423, 0.2094, 0.4542, 0.2094, 0.4542, 0.1703, 0.4423, 0.5, 1.0, 0.5312, 1.0, 0.5312, 1.0, 0.5, 1.0, 0.3657, 0.4231, 0.3972, 0.3972, 0.3972, 0.3972, 0.3657, 0.4231, 0.1343, 0.4231, 0.1703, 0.4423, 0.1703, 0.4423, 0.1343, 0.4231, 0.5312, 1.0, 0.5625, 1.0, 0.5625, 1.0, 0.5312, 1.0, 0.3297, 0.4423, 0.3657, 0.4231, 0.3657, 0.4231, 0.3297, 0.4423, 0.1028, 0.3972, 0.1343, 0.4231, 0.1343, 0.4231, 0.1028, 0.3972, 0.5625, 1.0, 0.5938, 1.0, 0.5938, 1.0, 0.5625, 1.0, 0.2906, 0.4542, 0.3297, 0.4423, 0.3297, 0.4423, 0.2906, 0.4542, 0.0769, 0.3657, 0.1028, 0.3972, 0.1028, 0.3972, 0.0769, 0.3657, 0.5938, 1.0, 0.625, 1.0, 0.625, 1.0, 0.5938, 1.0, 0.25, 0.4582, 0.2906, 0.4542, 0.2906, 0.4542, 0.25, 0.4582, 0.05766, 0.3297, 0.0769, 0.3657, 0.0769, 0.3657, 0.05766, 0.3297, 0.625, 1.0, 0.6562, 1.0, 0.6562, 1.0, 0.625, 1.0, 0.04581, 0.2906, 0.05766, 0.3297, 0.05766, 0.3297, 0.04581, 0.2906, 0.6562, 1.0, 0.6875, 1.0, 0.6875, 1.0, 0.6562, 1.0, 0.04181, 0.25, 0.04581, 0.2906, 0.04581, 0.2906, 0.04181, 0.25, 0.6875, 1.0, 0.7188, 1.0, 0.7188, 1.0, 0.6875, 1.0, 0.04581, 0.2094, 0.04181, 0.25, 0.04181, 0.25, 0.04581, 0.2094, 0.7188, 1.0, 0.75, 1.0, 0.75, 1.0, 0.7188, 1.0, 0.05766, 0.1703, 0.04581, 0.2094, 0.04581, 0.2094, 0.05766, 0.1703, 0.75, 1.0, 0.7812, 1.0, 0.7812, 1.0, 0.75, 1.0, 0.0769, 0.1343, 0.05766, 0.1703, 0.05766, 0.1703, 0.0769, 0.1343, 0.7812, 1.0, 0.8125, 1.0, 0.8125, 1.0, 0.7812, 1.0, 0.1028, 0.1028, 0.0769, 0.1343, 0.0769, 0.1343, 0.1028, 0.1028, 0.8125, 1.0, 0.8438, 1.0, 0.8438, 1.0, 0.8125, 1.0, 0.0, 1.0, 0.03125, 1.0, 0.03125, 1.0, 0.0, 1.0, 0.1343, 0.0769, 0.1028, 0.1028, 0.1028, 0.1028, 0.1343, 0.0769, 0.8438, 1.0, 0.875, 1.0, 0.875, 1.0, 0.8438, 1.0, 0.03125, 1.0, 0.0625, 1.0, 0.0625, 1.0, 0.03125, 1.0, 0.1703, 0.05766, 0.1343, 0.0769, 0.1343, 0.0769, 0.1703, 0.05766, 0.25, 0.415, 0.2822, 0.4119, 0.2906, 0.4542, 0.25, 0.4582, 0.2822, 0.4119, 0.3132, 0.4025, 0.3297, 0.4423, 0.2906, 0.4542, 0.3132, 0.4025, 0.3417, 0.3872, 0.3657, 0.4231, 0.3297, 0.4423, 0.3417, 0.3872, 0.3667, 0.3667, 0.3972, 0.3972, 0.3657, 0.4231, 0.3667, 0.3667, 0.3872, 0.3417, 0.4231, 0.3657, 0.3972, 0.3972, 0.3872, 0.3417, 0.4025, 0.3132, 0.4423, 0.3297, 0.4231, 0.3657, 0.4025, 0.3132, 0.4119, 0.2822, 0.4542, 0.2906, 0.4423, 0.3297, 0.4119, 0.2822, 0.415, 0.25, 0.4582, 0.25, 0.4542, 0.2906, 0.415, 0.25, 0.4119, 0.2178, 0.4542, 0.2094, 0.4582, 0.25, 0.4119, 0.2178, 0.4025, 0.1868, 0.4423, 0.1703, 0.4542, 0.2094, 0.4025, 0.1868, 0.3872, 0.1583, 0.4231, 0.1343, 0.4423, 0.1703, 0.3872, 0.1583, 0.3667, 0.1333, 0.3972, 0.1028, 0.4231, 0.1343, 0.3667, 0.1333, 0.3417, 0.1128, 0.3657, 0.0769, 0.3972, 0.1028, 0.3417, 0.1128, 0.3132, 0.09753, 0.3297, 0.05766, 0.3657, 0.0769, 0.3132, 0.09753, 0.2822, 0.08814, 0.2906, 0.04581, 0.3297, 0.05766, 0.2822, 0.08814, 0.25, 0.08497, 0.25, 0.04181, 0.2906, 0.04581, 0.25, 0.08497, 0.2178, 0.08814, 0.2094, 0.04581, 0.25, 0.04181, 0.2178, 0.08814, 0.1868, 0.09753, 0.1703, 0.05766, 0.2094, 0.04581, 0.1868, 0.09753, 0.1583, 0.1128, 0.1343, 0.0769, 0.1703, 0.05766, 0.1583, 0.1128, 0.1333, 0.1333, 0.1028, 0.1028, 0.1343, 0.0769, 0.1333, 0.1333, 0.1128, 0.1583, 0.0769, 0.1343, 0.1028, 0.1028, 0.1128, 0.1583, 0.09753, 0.1868, 0.05766, 0.1703, 0.0769, 0.1343, 0.09753, 0.1868, 0.08814, 0.2178, 0.04581, 0.2094, 0.05766, 0.1703, 0.08814, 0.2178, 0.08497, 0.25, 0.04181, 0.25, 0.04581, 0.2094, 0.08497, 0.25, 0.08814, 0.2822, 0.04581, 0.2906, 0.04181, 0.25, 0.08814, 0.2822, 0.09753, 0.3132, 0.05766, 0.3297, 0.04581, 0.2906, 0.09753, 0.3132, 0.1128, 0.3417, 0.0769, 0.3657, 0.05766, 0.3297, 0.1128, 0.3417, 0.1333, 0.3667, 0.1028, 0.3972, 0.0769, 0.3657, 0.1333, 0.3667, 0.1583, 0.3872, 0.1343, 0.4231, 0.1028, 0.3972, 0.1583, 0.3872, 0.1868, 0.4025, 0.1703, 0.4423, 0.1343, 0.4231, 0.1868, 0.4025, 0.2178, 0.4119, 0.2094, 0.4542, 0.1703, 0.4423, 0.2178, 0.4119, 0.25, 0.415, 0.25, 0.4582, 0.2094, 0.4542, 0.2775, 0.3884, 0.25, 0.3911, 0.2225, 0.3884, 0.196, 0.3803, 0.1716, 0.3673, 0.1502, 0.3498, 0.1327, 0.3284, 0.1197, 0.304, 0.1116, 0.2775, 0.1089, 0.25, 0.1116, 0.2225, 0.1197, 0.196, 0.1327, 0.1716, 0.1502, 0.1502, 0.1716, 0.1327, 0.196, 0.1197, 0.2225, 0.1116, 0.25, 0.1089, 0.2775, 0.1116, 0.304, 0.1197, 0.3284, 0.1327, 0.3498, 0.1502, 0.3673, 0.1716, 0.3803, 0.196, 0.3884, 0.2225, 0.3911, 0.25, 0.3884, 0.2775, 0.3803, 0.304, 0.3673, 0.3284, 0.3498, 0.3498, 0.3284, 0.3673, 0.304, 0.3803, 0.4119, 0.2178, 0.415, 0.25, 0.415, 0.25, 0.4119, 0.2178, 0.08814, 0.2178, 0.09753, 0.1868, 0.09753, 0.1868, 0.08814, 0.2178, 0.4025, 0.1868, 0.4119, 0.2178, 0.4119, 0.2178, 0.4025, 0.1868, 0.08497, 0.25, 0.08814, 0.2178, 0.08814, 0.2178, 0.08497, 0.25, 0.3872, 0.1583, 0.4025, 0.1868, 0.4025, 0.1868, 0.3872, 0.1583, 0.08814, 0.2822, 0.08497, 0.25, 0.08497, 0.25, 0.08814, 0.2822, 0.3667, 0.1333, 0.3872, 0.1583, 0.3872, 0.1583, 0.3667, 0.1333, 0.09753, 0.3132, 0.08814, 0.2822, 0.08814, 0.2822, 0.09753, 0.3132, 0.3417, 0.1128, 0.3667, 0.1333, 0.3667, 0.1333, 0.3417, 0.1128, 0.1128, 0.3417, 0.09753, 0.3132, 0.09753, 0.3132, 0.1128, 0.3417, 0.3132, 0.09753, 0.3417, 0.1128, 0.3417, 0.1128, 0.3132, 0.09753, 0.2822, 0.4119, 0.25, 0.415, 0.25, 0.415, 0.2822, 0.4119, 0.1333, 0.3667, 0.1128, 0.3417, 0.1128, 0.3417, 0.1333, 0.3667, 0.2822, 0.08814, 0.3132, 0.09753, 0.3132, 0.09753, 0.2822, 0.08814, 0.3132, 0.4025, 0.2822, 0.4119, 0.2822, 0.4119, 0.3132, 0.4025, 0.1583, 0.3872, 0.1333, 0.3667, 0.1333, 0.3667, 0.1583, 0.3872, 0.25, 0.08497, 0.2822, 0.08814, 0.2822, 0.08814, 0.25, 0.08497, 0.3417, 0.3872, 0.3132, 0.4025, 0.3132, 0.4025, 0.3417, 0.3872, 0.1868, 0.4025, 0.1583, 0.3872, 0.1583, 0.3872, 0.1868, 0.4025, 0.2178, 0.08814, 0.25, 0.08497, 0.25, 0.08497, 0.2178, 0.08814, 0.3667, 0.3667, 0.3417, 0.3872, 0.3417, 0.3872, 0.3667, 0.3667, 0.2178, 0.4119, 0.1868, 0.4025, 0.1868, 0.4025, 0.2178, 0.4119, 0.1868, 0.09753, 0.2178, 0.08814, 0.2178, 0.08814, 0.1868, 0.09753, 0.3872, 0.3417, 0.3667, 0.3667, 0.3667, 0.3667, 0.3872, 0.3417, 0.25, 0.415, 0.2178, 0.4119, 0.2178, 0.4119, 0.25, 0.415, 0.1583, 0.1128, 0.1868, 0.09753, 0.1868, 0.09753, 0.1583, 0.1128, 0.4025, 0.3132, 0.3872, 0.3417, 0.3872, 0.3417, 0.4025, 0.3132, 0.1333, 0.1333, 0.1583, 0.1128, 0.1583, 0.1128, 0.1333, 0.1333, 0.4119, 0.2822, 0.4025, 0.3132, 0.4025, 0.3132, 0.4119, 0.2822, 0.1128, 0.1583, 0.1333, 0.1333, 0.1333, 0.1333, 0.1128, 0.1583, 0.415, 0.25, 0.4119, 0.2822, 0.4119, 0.2822, 0.415, 0.25, 0.25, 0.3911, 0.2775, 0.3884, 0.2822, 0.4119, 0.25, 0.415, 0.2775, 0.3884, 0.304, 0.3803, 0.3132, 0.4025, 0.2822, 0.4119, 0.304, 0.3803, 0.3284, 0.3673, 0.3417, 0.3872, 0.3132, 0.4025, 0.3284, 0.3673, 0.3498, 0.3498, 0.3667, 0.3667, 0.3417, 0.3872, 0.3498, 0.3498, 0.3673, 0.3284, 0.3872, 0.3417, 0.3667, 0.3667, 0.3673, 0.3284, 0.3803, 0.304, 0.4025, 0.3132, 0.3872, 0.3417, 0.3803, 0.304, 0.3884, 0.2775, 0.4119, 0.2822, 0.4025, 0.3132, 0.3884, 0.2775, 0.3911, 0.25, 0.415, 0.25, 0.4119, 0.2822, 0.3911, 0.25, 0.3884, 0.2225, 0.4119, 0.2178, 0.415, 0.25, 0.3884, 0.2225, 0.3803, 0.196, 0.4025, 0.1868, 0.4119, 0.2178, 0.3803, 0.196, 0.3673, 0.1716, 0.3872, 0.1583, 0.4025, 0.1868, 0.3673, 0.1716, 0.3498, 0.1502, 0.3667, 0.1333, 0.3872, 0.1583, 0.3498, 0.1502, 0.3284, 0.1327, 0.3417, 0.1128, 0.3667, 0.1333, 0.3284, 0.1327, 0.304, 0.1197, 0.3132, 0.09753, 0.3417, 0.1128, 0.304, 0.1197, 0.2775, 0.1116, 0.2822, 0.08814, 0.3132, 0.09753, 0.2775, 0.1116, 0.25, 0.1089, 0.25, 0.08497, 0.2822, 0.08814, 0.25, 0.1089, 0.2225, 0.1116, 0.2178, 0.08814, 0.25, 0.08497, 0.2225, 0.1116, 0.196, 0.1197, 0.1868, 0.09753, 0.2178, 0.08814, 0.196, 0.1197, 0.1716, 0.1327, 0.1583, 0.1128, 0.1868, 0.09753, 0.1716, 0.1327, 0.1502, 0.1502, 0.1333, 0.1333, 0.1583, 0.1128, 0.1502, 0.1502, 0.1327, 0.1716, 0.1128, 0.1583, 0.1333, 0.1333, 0.1327, 0.1716, 0.1197, 0.196, 0.09753, 0.1868, 0.1128, 0.1583, 0.1197, 0.196, 0.1116, 0.2225, 0.08814, 0.2178, 0.09753, 0.1868, 0.1116, 0.2225, 0.1089, 0.25, 0.08497, 0.25, 0.08814, 0.2178, 0.1089, 0.25, 0.1116, 0.2775, 0.08814, 0.2822, 0.08497, 0.25, 0.1116, 0.2775, 0.1197, 0.304, 0.09753, 0.3132, 0.08814, 0.2822, 0.1197, 0.304, 0.1327, 0.3284, 0.1128, 0.3417, 0.09753, 0.3132, 0.1327, 0.3284, 0.1502, 0.3498, 0.1333, 0.3667, 0.1128, 0.3417, 0.1502, 0.3498, 0.1716, 0.3673, 0.1583, 0.3872, 0.1333, 0.3667, 0.1716, 0.3673, 0.196, 0.3803, 0.1868, 0.4025, 0.1583, 0.3872, 0.196, 0.3803, 0.2225, 0.3884, 0.2178, 0.4119, 0.1868, 0.4025, 0.2225, 0.3884, 0.25, 0.3911, 0.25, 0.415, 0.2178, 0.4119, 0.25, 0.4582, 0.2906, 0.4542, 0.2968, 0.4854, 0.25, 0.49, 0.2906, 0.4542, 0.3297, 0.4423, 0.3418, 0.4717, 0.2968, 0.4854, 0.3297, 0.4423, 0.3657, 0.4231, 0.3833, 0.4496, 0.3418, 0.4717, 0.3657, 0.4231, 0.3972, 0.3972, 0.4197, 0.4197, 0.3833, 0.4496, 0.3972, 0.3972, 0.4231, 0.3657, 0.4496, 0.3833, 0.4197, 0.4197, 0.4231, 0.3657, 0.4423, 0.3297, 0.4717, 0.3418, 0.4496, 0.3833, 0.4423, 0.3297, 0.4542, 0.2906, 0.4854, 0.2968, 0.4717, 0.3418, 0.4542, 0.2906, 0.4582, 0.25, 0.49, 0.25, 0.4854, 0.2968, 0.4582, 0.25, 0.4542, 0.2094, 0.4854, 0.2032, 0.49, 0.25, 0.4542, 0.2094, 0.4423, 0.1703, 0.4717, 0.1582, 0.4854, 0.2032, 0.4423, 0.1703, 0.4231, 0.1343, 0.4496, 0.1167, 0.4717, 0.1582, 0.4231, 0.1343, 0.3972, 0.1028, 0.4197, 0.08029, 0.4496, 0.1167, 0.3972, 0.1028, 0.3657, 0.0769, 0.3833, 0.05045, 0.4197, 0.08029, 0.3657, 0.0769, 0.3297, 0.05766, 0.3418, 0.02827, 0.3833, 0.05045, 0.3297, 0.05766, 0.2906, 0.04581, 0.2968, 0.01461, 0.3418, 0.02827, 0.2906, 0.04581, 0.25, 0.04181, 0.25, 0.01, 0.2968, 0.01461, 0.25, 0.04181, 0.2094, 0.04581, 0.2032, 0.01461, 0.25, 0.01, 0.2094, 0.04581, 0.1703, 0.05766, 0.1582, 0.02827, 0.2032, 0.01461, 0.1703, 0.05766, 0.1343, 0.0769, 0.1167, 0.05045, 0.1582, 0.02827, 0.1343, 0.0769, 0.1028, 0.1028, 0.08029, 0.08029, 0.1167, 0.05045, 0.1028, 0.1028, 0.0769, 0.1343, 0.05045, 0.1167, 0.08029, 0.08029, 0.0769, 0.1343, 0.05766, 0.1703, 0.02827, 0.1582, 0.05045, 0.1167, 0.05766, 0.1703, 0.04581, 0.2094, 0.01461, 0.2032, 0.02827, 0.1582, 0.04581, 0.2094, 0.04181, 0.25, 0.01, 0.25, 0.01461, 0.2032, 0.04181, 0.25, 0.04581, 0.2906, 0.01461, 0.2968, 0.01, 0.25, 0.04581, 0.2906, 0.05766, 0.3297, 0.02827, 0.3418, 0.01461, 0.2968, 0.05766, 0.3297, 0.0769, 0.3657, 0.05045, 0.3833, 0.02827, 0.3418, 0.0769, 0.3657, 0.1028, 0.3972, 0.08029, 0.4197, 0.05045, 0.3833, 0.1028, 0.3972, 0.1343, 0.4231, 0.1167, 0.4496, 0.08029, 0.4197, 0.1343, 0.4231, 0.1703, 0.4423, 0.1582, 0.4717, 0.1167, 0.4496, 0.1703, 0.4423, 0.2094, 0.4542, 0.2032, 0.4854, 0.1582, 0.4717, 0.2094, 0.4542, 0.25, 0.4582, 0.25, 0.49, 0.2032, 0.4854, 0.4688, 1.0, 0.5, 1.0, 0.5, 1.0, 0.4688, 1.0, 0.2094, 0.4542, 0.25, 0.4582, 0.25, 0.4582, 0.2094, 0.4542, 0.4231, 0.3657, 0.4423, 0.3297, 0.4423, 0.3297, 0.4231, 0.3657, 0.4375, 1.0, 0.4688, 1.0, 0.4688, 1.0, 0.4375, 1.0, 0.4423, 0.3297, 0.4542, 0.2906, 0.4542, 0.2906, 0.4423, 0.3297, 0.4062, 1.0, 0.4375, 1.0, 0.4375, 1.0, 0.4062, 1.0, 0.4542, 0.2906, 0.4582, 0.25, 0.4582, 0.25, 0.4542, 0.2906, 0.375, 1.0, 0.4062, 1.0, 0.4062, 1.0, 0.375, 1.0, 0.4582, 0.25, 0.4542, 0.2094, 0.4542, 0.2094, 0.4582, 0.25, 0.3438, 1.0, 0.375, 1.0, 0.375, 1.0, 0.3438, 1.0, 0.4542, 0.2094, 0.4423, 0.1703, 0.4423, 0.1703, 0.4542, 0.2094, 0.3125, 1.0, 0.3438, 1.0, 0.3438, 1.0, 0.3125, 1.0, 0.4423, 0.1703, 0.4231, 0.1343, 0.4231, 0.1343, 0.4423, 0.1703, 0.2812, 1.0, 0.3125, 1.0, 0.3125, 1.0, 0.2812, 1.0, 0.4231, 0.1343, 0.3972, 0.1028, 0.3972, 0.1028, 0.4231, 0.1343, 0.25, 1.0, 0.2812, 1.0, 0.2812, 1.0, 0.25, 1.0, 0.3972, 0.1028, 0.3657, 0.0769, 0.3657, 0.0769, 0.3972, 0.1028, 0.2188, 1.0, 0.25, 1.0, 0.25, 1.0, 0.2188, 1.0, 0.3657, 0.0769, 0.3297, 0.05766, 0.3297, 0.05766, 0.3657, 0.0769, 0.1875, 1.0, 0.2188, 1.0, 0.2188, 1.0, 0.1875, 1.0, 0.3297, 0.05766, 0.2906, 0.04581, 0.2906, 0.04581, 0.3297, 0.05766, 0.1562, 1.0, 0.1875, 1.0, 0.1875, 1.0, 0.1562, 1.0, 0.9688, 1.0, 1.0, 1.0, 1.0, 1.0, 0.9688, 1.0, 0.2906, 0.04581, 0.25, 0.04181, 0.25, 0.04181, 0.2906, 0.04581, 0.125, 1.0, 0.1562, 1.0, 0.1562, 1.0, 0.125, 1.0, 0.9375, 1.0, 0.9688, 1.0, 0.9688, 1.0, 0.9375, 1.0, 0.25, 0.04181, 0.2094, 0.04581, 0.2094, 0.04581, 0.25, 0.04181, 0.09375, 1.0, 0.125, 1.0, 0.125, 1.0, 0.09375, 1.0, 0.9062, 1.0, 0.9375, 1.0, 0.9375, 1.0, 0.9062, 1.0, 0.2094, 0.04581, 0.1703, 0.05766, 0.1703, 0.05766, 0.2094, 0.04581, 0.0625, 1.0, 0.09375, 1.0, 0.09375, 1.0, 0.0625, 1.0, 0.875, 1.0, 0.9062, 1.0, 0.9062, 1.0, 0.875, 1.0])
me_cylinder.use_remesh_fix_poles = True
me_cylinder.use_remesh_preserve_attributes = False
me_cylinder.update()

# ---- objects
ob_light = bpy.data.objects.new('Light', light_light)
ob_camera = bpy.data.objects.new('Camera', cam_camera)
ob_cylinder = bpy.data.objects.new('Cylinder', me_cylinder)

# ---- transforms, parenting, visibility, modifiers, constraints
ob_light.location = (4.076, 1.005, 5.904)
ob_light.rotation_euler = (0.6503, 0.05522, 1.866)
ob_light.lock_rotations_4d = False
ob_light.empty_display_type = 'ARROWS'
ob_light.color = (0.0, 0.0, 0.0, 0.0)
ob_light.lineart.crease_threshold = 0.0
ob_camera.location = (7.359, -6.926, 4.958)
ob_camera.rotation_euler = (1.109, 0.0, 0.8149)
ob_camera.lock_rotations_4d = False
ob_camera.empty_display_type = 'ARROWS'
ob_camera.color = (0.0, 0.0, 0.0, 0.0)
ob_camera.display_type = 'WIRE'
ob_camera.lineart.crease_threshold = 0.0
ob_cylinder.location = (0.0, 0.0, 0.0)

# ---- collection membership
col_collection.objects.link(ob_light)
col_collection.objects.link(ob_camera)
col_collection.objects.link(ob_cylinder)

# ---- scene / render settings (as saved in the file)
scene.camera = ob_camera
scene.frame_start = 1; scene.frame_end = 250; scene.frame_set(1)
scene.render.engine = 'BLENDER_EEVEE_NEXT'
scene.cycles.sampling_pattern = 'TABULATED_SOBOL'
scene.cycles.use_light_tree = False
scene.view_settings.view_transform = 'Standard'
bpy.context.view_layer.update()
